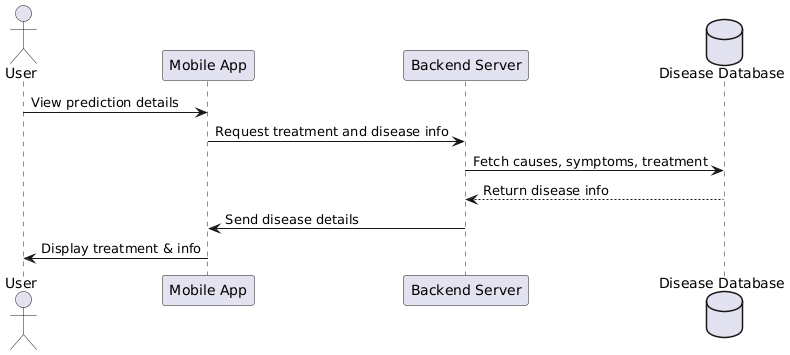

The diagram above was rendered by PlantUML. Its source (embedded in the PNG):
@startuml
actor User
participant "Mobile App" as App
participant "Backend Server" as Server
database "Disease Database" as DB

User -> App : View prediction details
App -> Server : Request treatment and disease info

Server -> DB : Fetch causes, symptoms, treatment
DB --> Server : Return disease info

Server -> App : Send disease details
App -> User : Display treatment & info
@enduml